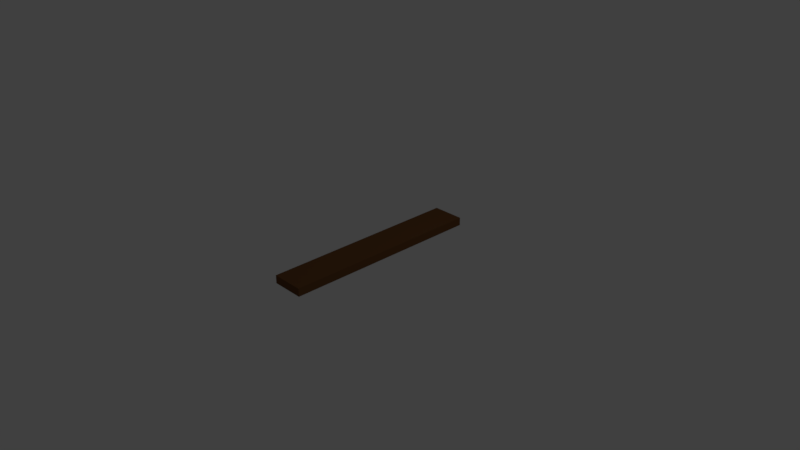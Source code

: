# Source: Board.blend  (saved by Blender 2.79.0; exported with 4.5.12 LTS)
import bpy
from mathutils import Matrix  # noqa: F401  (used for matrix-valued properties, if any)

bpy.ops.wm.read_factory_settings(use_empty=True)
scene = bpy.context.scene
scene.name = 'Scene'

# ---- collections
col_collection_1 = bpy.data.collections.new('Collection 1'); scene.collection.children.link(col_collection_1)

# ---- materials (node trees are filled in below, after node groups)
mat_material_001 = bpy.data.materials.new('Material.001')
mat_material_001.alpha_threshold = 0.0
mat_material_001.use_transparent_shadow = False
mat_material_001.diffuse_color = (0.1529, 0.06663, 0.02416, 1.0)
mat_material_001.roughness = 0.5

# ---- material node trees

# ---- world
world_world = bpy.data.worlds.new('World'); scene.world = world_world
world_world.color = (0.05088, 0.05088, 0.05088)
world_world.use_sun_shadow = False
world_world.sun_shadow_jitter_overblur = 0.0
world_world.cycles.sampling_method = 'MANUAL'

# ---- cameras
cam_camera = bpy.data.cameras.new('Camera')
cam_camera.clip_end = 100.0
cam_camera.lens = 35.0
cam_camera.sensor_width = 32.0
cam_camera.sensor_height = 18.0
cam_camera.ortho_scale = 7.314
cam_camera.dof.focus_distance = 0.0
cam_camera.dof.aperture_fstop = 128.0

# ---- lights
light_lamp = bpy.data.lights.new('Lamp', 'POINT')
light_lamp.transmission_factor = 0.0
light_lamp.cutoff_distance = 30.0
light_lamp.energy = 100.0
light_lamp.shadow_buffer_clip_start = 1.001
light_lamp.shadow_soft_size = 0.1
light_lamp.shadow_maximum_resolution = 0.006
light_lamp.use_absolute_resolution = True

# ---- meshes
me_cube_013 = bpy.data.meshes.new('Cube.013')
me_cube_013.from_pydata([(-1.0, -1.0, -1.0), (-1.0, -1.0, 1.0), (-1.0, 1.0, -1.0), (-1.0, 1.0, 1.0), (1.0, -1.0, -1.0), (1.0, -1.0, 1.0), (1.0, 1.0, -1.0), (1.0, 1.0, 1.0)], [], [(1, 3, 2, 0), (3, 7, 6, 2), (7, 5, 4, 6), (5, 1, 0, 4), (0, 2, 6, 4), (5, 7, 3, 1)])
_uv = me_cube_013.uv_layers.new(name='UVMap')
_uv.uv.foreach_set('vector', [0.1742, 0.7293, 0.8258, 0.7293, 0.8258, 0.2707, 0.1742, 0.2707, 1.724, 0.6042, -0.1193, 0.6042, -0.1193, 0.3958, 1.724, 0.3958, 0.1742, 0.7293, 0.8258, 0.7293, 0.8258, 0.2707, 0.1742, 0.2707, 1.724, 0.6042, -0.1193, 0.6042, -0.1193, 0.3958, 1.724, 0.3958, -0.09425, 0.7903, -0.09425, 0.2097, 1.094, 0.2097, 1.094, 0.7903, -0.09425, 0.7903, -0.09425, 0.2097, 1.094, 0.2097, 1.094, 0.7903])
me_cube_013.materials.append(mat_material_001)
me_cube_013.use_remesh_preserve_volume = False
me_cube_013.use_remesh_preserve_attributes = False
me_cube_013.use_mirror_vertex_groups = False
me_cube_013.update()

# ---- objects
ob_lamp = bpy.data.objects.new('Lamp', light_lamp)
ob_camera = bpy.data.objects.new('Camera', cam_camera)
ob_cube_008 = bpy.data.objects.new('Cube.008', me_cube_013)

# ---- transforms, parenting, visibility, modifiers, constraints
ob_lamp.location = (4.076, 1.005, 5.904)
ob_lamp.rotation_euler = (0.6503, 0.05522, 1.866)
ob_lamp.lock_rotations_4d = False
ob_lamp.empty_display_type = 'ARROWS'
ob_lamp.color = (0.0, 0.0, 0.0, 0.0)
ob_lamp.lineart.crease_threshold = 0.0
ob_camera.location = (7.481, -6.508, 5.344)
ob_camera.rotation_euler = (1.109, 0.0, 0.8149)
ob_camera.lock_rotations_4d = False
ob_camera.empty_display_type = 'ARROWS'
ob_camera.color = (0.0, 0.0, 0.0, 0.0)
ob_camera.display_type = 'WIRE'
ob_camera.lineart.crease_threshold = 0.0
ob_cube_008.location = (0.03676, 0.04605, 0.07387)
ob_cube_008.rotation_euler = (-6.293, -0.002582, -4.715)
ob_cube_008.scale = (1.372, -0.2224, 0.05519)
ob_cube_008.lineart.crease_threshold = 0.0

# ---- collection membership
col_collection_1.objects.link(ob_lamp)
col_collection_1.objects.link(ob_camera)
col_collection_1.objects.link(ob_cube_008)

# ---- scene / render settings (as saved in the file)
scene.camera = ob_camera
scene.frame_start = 1; scene.frame_end = 250; scene.frame_set(1)
scene.render.engine = 'BLENDER_EEVEE_NEXT'
scene.render.resolution_percentage = 50
scene.render.dither_intensity = 0.0
scene.cycles.use_denoising = False
scene.cycles.samples = 128
scene.cycles.sampling_pattern = 'TABULATED_SOBOL'
scene.cycles.use_adaptive_sampling = False
scene.cycles.use_light_tree = False
scene.cycles.blur_glossy = 0.0
scene.cycles.sample_clamp_indirect = 0.0
scene.view_settings.view_transform = 'Standard'
bpy.context.view_layer.update()
